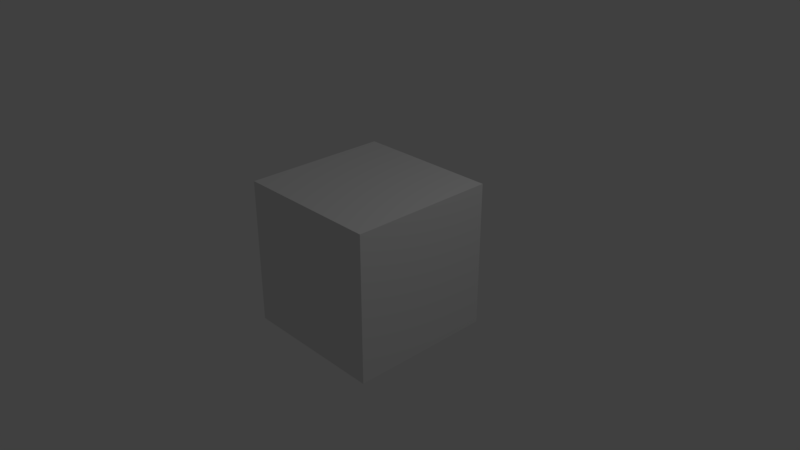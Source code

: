 # Source: untitled.blend  (saved by Blender 2.79.6; exported with 4.5.12 LTS)
import bpy
from mathutils import Matrix  # noqa: F401  (used for matrix-valued properties, if any)

bpy.ops.wm.read_factory_settings(use_empty=True)
scene = bpy.context.scene
scene.name = 'Scene'

# ---- collections
col_collection_1 = bpy.data.collections.new('Collection 1'); scene.collection.children.link(col_collection_1)

# ---- materials (node trees are filled in below, after node groups)
mat_material = bpy.data.materials.new('Material')
mat_material.alpha_threshold = 0.0
mat_material.use_transparent_shadow = False
mat_material.roughness = 0.5
mat_material.line_color = (0.0, 0.0, 0.0, 1.0)

# ---- material node trees

# ---- world
world_world = bpy.data.worlds.new('World'); scene.world = world_world
world_world.color = (0.05088, 0.05088, 0.05088)
world_world.use_sun_shadow = False
world_world.sun_shadow_jitter_overblur = 0.0

# ---- cameras
cam_camera = bpy.data.cameras.new('Camera')
cam_camera.clip_end = 100.0
cam_camera.lens = 35.0
cam_camera.sensor_width = 32.0
cam_camera.sensor_height = 18.0
cam_camera.ortho_scale = 7.314
cam_camera.dof.focus_distance = 0.0
cam_camera.dof.aperture_fstop = 128.0

# ---- lights
light_lamp = bpy.data.lights.new('Lamp', 'POINT')
light_lamp.transmission_factor = 0.0
light_lamp.cutoff_distance = 30.0
light_lamp.energy = 100.0
light_lamp.shadow_buffer_clip_start = 1.001
light_lamp.shadow_soft_size = 0.1
light_lamp.shadow_maximum_resolution = 0.006
light_lamp.use_absolute_resolution = True

# ---- meshes
me_cube = bpy.data.meshes.new('Cube')
me_cube.from_pydata([(1.0, 1.0, -1.0), (1.0, -1.0, -1.0), (-1.0, -1.0, -1.0), (-1.0, 1.0, -1.0), (1.0, 1.0, 1.0), (1.0, -1.0, 1.0), (-1.0, -1.0, 1.0), (-1.0, 1.0, 1.0)], [], [(0, 1, 2, 3), (4, 7, 6, 5), (0, 4, 5, 1), (1, 5, 6, 2), (2, 6, 7, 3), (4, 0, 3, 7)])
me_cube.materials.append(mat_material)
me_cube.use_remesh_preserve_volume = False
me_cube.use_remesh_preserve_attributes = False
me_cube.use_mirror_vertex_groups = False
me_cube.update()

# ---- objects
ob_cube = bpy.data.objects.new('Cube', me_cube)
ob_lamp = bpy.data.objects.new('Lamp', light_lamp)
ob_camera = bpy.data.objects.new('Camera', cam_camera)

# ---- transforms, parenting, visibility, modifiers, constraints
ob_cube.location = (0.0, 0.0, 0.0)
ob_cube.lock_rotations_4d = False
ob_cube.empty_display_type = 'ARROWS'
ob_cube.lineart.crease_threshold = 0.0
ob_lamp.location = (4.076, 1.005, 5.904)
ob_lamp.rotation_euler = (0.6503, 0.05522, 1.866)
ob_lamp.lock_rotations_4d = False
ob_lamp.empty_display_type = 'ARROWS'
ob_lamp.color = (0.0, 0.0, 0.0, 0.0)
ob_lamp.lineart.crease_threshold = 0.0
ob_camera.location = (7.481, -6.508, 5.344)
ob_camera.rotation_euler = (1.109, 0.0, 0.8149)
ob_camera.lock_rotations_4d = False
ob_camera.empty_display_type = 'ARROWS'
ob_camera.color = (0.0, 0.0, 0.0, 0.0)
ob_camera.display_type = 'WIRE'
ob_camera.lineart.crease_threshold = 0.0

# ---- collection membership
col_collection_1.objects.link(ob_cube)
col_collection_1.objects.link(ob_lamp)
col_collection_1.objects.link(ob_camera)

# ---- scene / render settings (as saved in the file)
scene.camera = ob_camera
scene.frame_start = 1; scene.frame_end = 2629; scene.frame_set(1933)
scene.render.engine = 'BLENDER_EEVEE_NEXT'
scene.render.image_settings.file_format = 'FFMPEG'
scene.render.dither_intensity = 0.0
scene.cycles.use_denoising = False
scene.cycles.samples = 128
scene.cycles.sampling_pattern = 'TABULATED_SOBOL'
scene.cycles.use_adaptive_sampling = False
scene.cycles.use_light_tree = False
scene.view_settings.view_transform = 'Standard'
bpy.context.view_layer.update()
